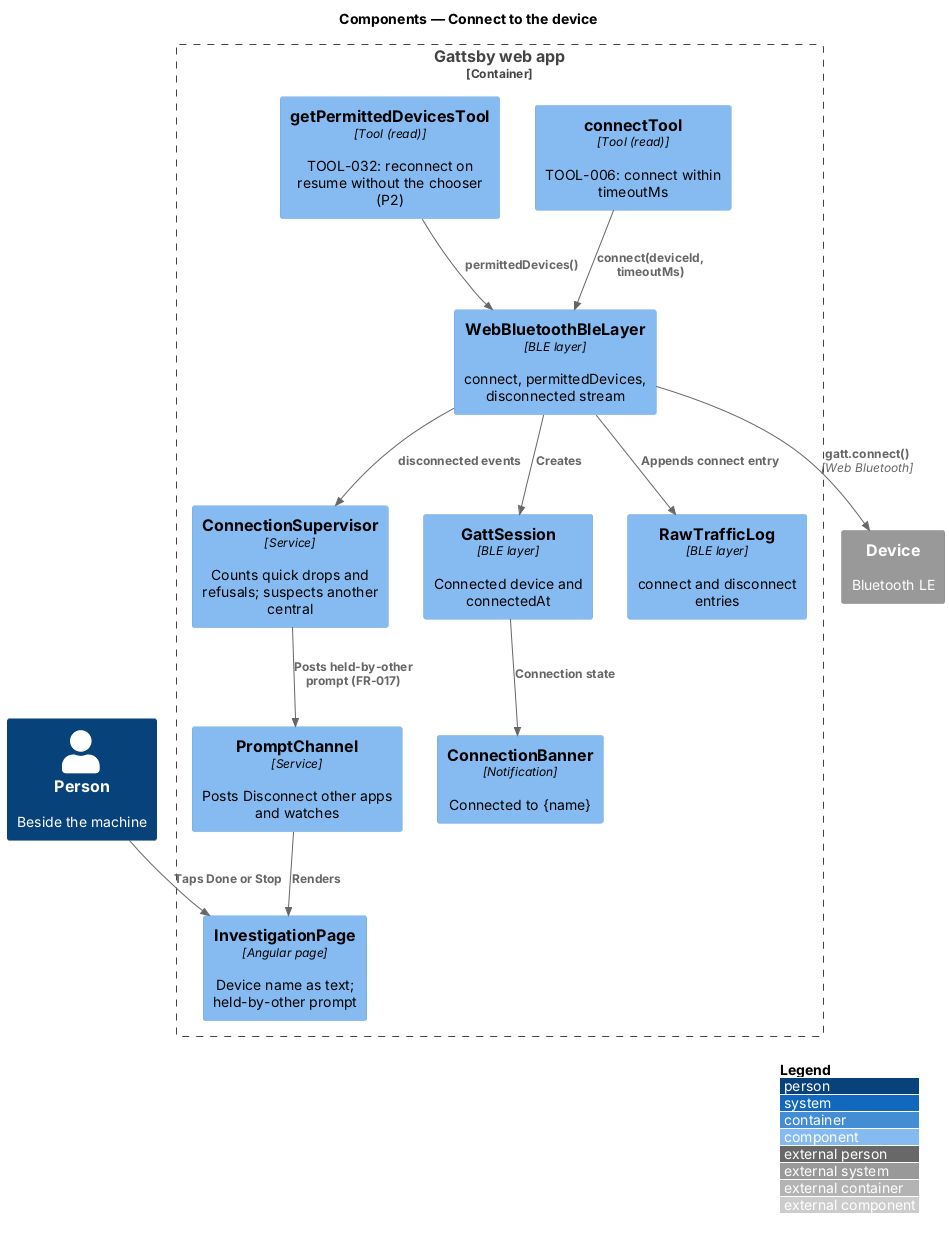

The diagram above was rendered by PlantUML. Its source (embedded in the PNG):
@startuml
!include <C4/C4_Component>
LAYOUT_WITH_LEGEND()
title Components — Connect to the device

Person(person, "Person", "Beside the machine")
Container_Boundary(spa, "Gattsby web app") {
  Component(page, "InvestigationPage", "Angular page", "Device name as text; held-by-other prompt")
  Component(banner, "ConnectionBanner", "Notification", "Connected to {name}")
  Component(channel, "PromptChannel", "Service", "Posts Disconnect other apps and watches")
  Component(connect, "connectTool", "Tool (read)", "TOOL-006: connect within timeoutMs")
  Component(permitted, "getPermittedDevicesTool", "Tool (read)", "TOOL-032: reconnect on resume without the chooser (P2)")
  Component(supervisor, "ConnectionSupervisor", "Service", "Counts quick drops and refusals; suspects another central")
  Component(ble, "WebBluetoothBleLayer", "BLE layer", "connect, permittedDevices, disconnected stream")
  Component(session, "GattSession", "BLE layer", "Connected device and connectedAt")
  Component(log, "RawTrafficLog", "BLE layer", "connect and disconnect entries")
}
System_Ext(device, "Device", "Bluetooth LE")

Rel(connect, ble, "connect(deviceId, timeoutMs)")
Rel(permitted, ble, "permittedDevices()")
Rel(ble, device, "gatt.connect()", "Web Bluetooth")
Rel(ble, session, "Creates")
Rel(ble, log, "Appends connect entry")
Rel(ble, supervisor, "disconnected events")
Rel(supervisor, channel, "Posts held-by-other prompt (FR-017)")
Rel(channel, page, "Renders")
Rel(person, page, "Taps Done or Stop")
Rel(session, banner, "Connection state")
@enduml